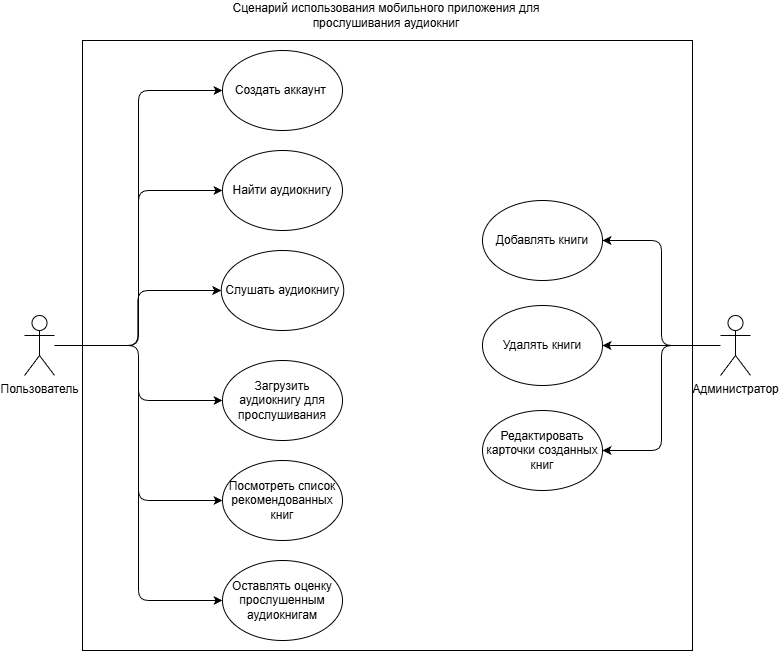

The diagram above was exported from draw.io. Its source (the exported page's mxGraphModel, read from the mxfile embedded in the PNG):
<mxGraphModel dx="1426" dy="1929" grid="1" gridSize="10" guides="1" tooltips="1" connect="1" arrows="1" fold="1" page="1" pageScale="1" pageWidth="827" pageHeight="1169" math="0" shadow="0">
  <root>
    <mxCell id="0" />
    <mxCell id="1" parent="0" />
    <mxCell id="HiD7oI0riNN4vrX3ROLC-43" parent="1" style="whiteSpace=wrap;html=1;aspect=fixed;" value="" vertex="1">
      <mxGeometry height="610" width="610" x="110" y="-50" as="geometry" />
    </mxCell>
    <mxCell id="asnLR6Ugkg80Ml3V060Q-12" edge="1" parent="1" source="HiD7oI0riNN4vrX3ROLC-2" style="edgeStyle=orthogonalEdgeStyle;rounded=1;orthogonalLoop=1;jettySize=auto;html=1;entryX=0;entryY=0.5;entryDx=0;entryDy=0;curved=0;" target="HiD7oI0riNN4vrX3ROLC-4">
      <mxGeometry relative="1" as="geometry" />
    </mxCell>
    <mxCell id="asnLR6Ugkg80Ml3V060Q-14" edge="1" parent="1" source="HiD7oI0riNN4vrX3ROLC-2" style="edgeStyle=orthogonalEdgeStyle;rounded=1;orthogonalLoop=1;jettySize=auto;html=1;entryX=0;entryY=0.5;entryDx=0;entryDy=0;curved=0;" target="HiD7oI0riNN4vrX3ROLC-17">
      <mxGeometry relative="1" as="geometry" />
    </mxCell>
    <mxCell id="asnLR6Ugkg80Ml3V060Q-15" edge="1" parent="1" source="HiD7oI0riNN4vrX3ROLC-2" style="edgeStyle=orthogonalEdgeStyle;rounded=1;orthogonalLoop=1;jettySize=auto;html=1;entryX=0;entryY=0.5;entryDx=0;entryDy=0;curved=0;" target="HiD7oI0riNN4vrX3ROLC-22">
      <mxGeometry relative="1" as="geometry" />
    </mxCell>
    <mxCell id="asnLR6Ugkg80Ml3V060Q-16" edge="1" parent="1" source="HiD7oI0riNN4vrX3ROLC-2" style="edgeStyle=orthogonalEdgeStyle;rounded=1;orthogonalLoop=1;jettySize=auto;html=1;entryX=0;entryY=0.5;entryDx=0;entryDy=0;curved=0;" target="HiD7oI0riNN4vrX3ROLC-33">
      <mxGeometry relative="1" as="geometry" />
    </mxCell>
    <mxCell id="asnLR6Ugkg80Ml3V060Q-17" edge="1" parent="1" source="HiD7oI0riNN4vrX3ROLC-2" style="edgeStyle=orthogonalEdgeStyle;rounded=1;orthogonalLoop=1;jettySize=auto;html=1;curved=0;" target="HiD7oI0riNN4vrX3ROLC-19">
      <mxGeometry relative="1" as="geometry" />
    </mxCell>
    <mxCell id="asnLR6Ugkg80Ml3V060Q-18" edge="1" parent="1" source="HiD7oI0riNN4vrX3ROLC-2" style="edgeStyle=orthogonalEdgeStyle;rounded=1;orthogonalLoop=1;jettySize=auto;html=1;entryX=0;entryY=0.5;entryDx=0;entryDy=0;curved=0;" target="HiD7oI0riNN4vrX3ROLC-5">
      <mxGeometry relative="1" as="geometry" />
    </mxCell>
    <mxCell id="HiD7oI0riNN4vrX3ROLC-2" parent="1" style="shape=umlActor;verticalLabelPosition=bottom;verticalAlign=top;html=1;outlineConnect=0;" value="Пользователь" vertex="1">
      <mxGeometry height="60" width="30" x="52" y="225" as="geometry" />
    </mxCell>
    <mxCell id="HiD7oI0riNN4vrX3ROLC-4" parent="1" style="ellipse;whiteSpace=wrap;html=1;" value="Создать аккаунт&amp;nbsp;" vertex="1">
      <mxGeometry height="80" width="120" x="250" y="-40" as="geometry" />
    </mxCell>
    <mxCell id="HiD7oI0riNN4vrX3ROLC-5" parent="1" style="ellipse;whiteSpace=wrap;html=1;" value="Найти аудиокнигу" vertex="1">
      <mxGeometry height="80" width="120" x="250" y="60" as="geometry" />
    </mxCell>
    <mxCell id="HiD7oI0riNN4vrX3ROLC-17" parent="1" style="ellipse;whiteSpace=wrap;html=1;" value="Загрузить аудиокнигу для прослушивания" vertex="1">
      <mxGeometry height="80" width="120" x="250" y="270" as="geometry" />
    </mxCell>
    <mxCell id="HiD7oI0riNN4vrX3ROLC-19" parent="1" style="ellipse;whiteSpace=wrap;html=1;" value="Слушать аудиокнигу" vertex="1">
      <mxGeometry height="80" width="122.5" x="248.75" y="160" as="geometry" />
    </mxCell>
    <mxCell id="HiD7oI0riNN4vrX3ROLC-22" parent="1" style="ellipse;whiteSpace=wrap;html=1;" value="Посмотреть список рекомендованных книг" vertex="1">
      <mxGeometry height="80" width="120" x="250" y="370" as="geometry" />
    </mxCell>
    <mxCell id="asnLR6Ugkg80Ml3V060Q-19" edge="1" parent="1" source="HiD7oI0riNN4vrX3ROLC-31" style="edgeStyle=orthogonalEdgeStyle;rounded=1;orthogonalLoop=1;jettySize=auto;html=1;entryX=1;entryY=0.5;entryDx=0;entryDy=0;curved=0;" target="HiD7oI0riNN4vrX3ROLC-35">
      <mxGeometry relative="1" as="geometry" />
    </mxCell>
    <mxCell id="asnLR6Ugkg80Ml3V060Q-20" edge="1" parent="1" source="HiD7oI0riNN4vrX3ROLC-31" style="edgeStyle=orthogonalEdgeStyle;rounded=1;orthogonalLoop=1;jettySize=auto;html=1;entryX=1;entryY=0.5;entryDx=0;entryDy=0;curved=0;" target="HiD7oI0riNN4vrX3ROLC-41">
      <mxGeometry relative="1" as="geometry" />
    </mxCell>
    <mxCell id="asnLR6Ugkg80Ml3V060Q-21" edge="1" parent="1" source="HiD7oI0riNN4vrX3ROLC-31" style="edgeStyle=orthogonalEdgeStyle;rounded=1;orthogonalLoop=1;jettySize=auto;html=1;entryX=1;entryY=0.5;entryDx=0;entryDy=0;curved=0;" target="HiD7oI0riNN4vrX3ROLC-39">
      <mxGeometry relative="1" as="geometry" />
    </mxCell>
    <mxCell id="HiD7oI0riNN4vrX3ROLC-31" parent="1" style="shape=umlActor;verticalLabelPosition=bottom;verticalAlign=top;html=1;outlineConnect=0;" value="Администратор" vertex="1">
      <mxGeometry height="60" width="30" x="748" y="225" as="geometry" />
    </mxCell>
    <mxCell id="HiD7oI0riNN4vrX3ROLC-33" parent="1" style="ellipse;whiteSpace=wrap;html=1;" value="Оставлять оценку прослушенным аудиокнигам" vertex="1">
      <mxGeometry height="80" width="120" x="250" y="470" as="geometry" />
    </mxCell>
    <mxCell id="HiD7oI0riNN4vrX3ROLC-35" parent="1" style="ellipse;whiteSpace=wrap;html=1;" value="Добавлять книги" vertex="1">
      <mxGeometry height="80" width="120" x="510" y="110" as="geometry" />
    </mxCell>
    <mxCell id="HiD7oI0riNN4vrX3ROLC-39" parent="1" style="ellipse;whiteSpace=wrap;html=1;" value="Редактировать карточки созданных книг" vertex="1">
      <mxGeometry height="80" width="120" x="510" y="320" as="geometry" />
    </mxCell>
    <mxCell id="HiD7oI0riNN4vrX3ROLC-41" parent="1" style="ellipse;whiteSpace=wrap;html=1;" value="Удалять книги" vertex="1">
      <mxGeometry height="80" width="120" x="510" y="215" as="geometry" />
    </mxCell>
    <mxCell id="asnLR6Ugkg80Ml3V060Q-3" parent="1" style="text;html=1;whiteSpace=wrap;strokeColor=none;fillColor=none;align=center;verticalAlign=middle;rounded=0;" value="Сценарий использования мобильного приложения для прослушивания аудиокниг" vertex="1">
      <mxGeometry height="30" width="320" x="254" y="-90" as="geometry" />
    </mxCell>
  </root>
</mxGraphModel>